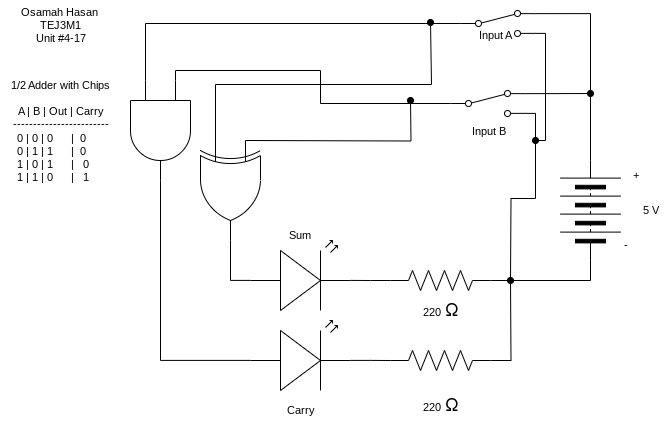

The diagram above was exported from draw.io. Its source (the exported page's mxGraphModel, read from the mxfile embedded in the PNG):
<mxGraphModel dx="1216" dy="692" grid="1" gridSize="10" guides="1" tooltips="1" connect="1" arrows="1" fold="1" page="1" pageScale="1" pageWidth="827" pageHeight="1169" math="0" shadow="0">
  <root>
    <mxCell id="0" />
    <mxCell id="1" parent="0" />
    <mxCell id="5" style="edgeStyle=orthogonalEdgeStyle;html=1;exitX=1;exitY=0.5;exitDx=0;exitDy=0;entryX=1;entryY=0.12;entryDx=0;entryDy=0;endArrow=none;endFill=0;rounded=0;" edge="1" parent="1" source="2" target="4">
      <mxGeometry relative="1" as="geometry" />
    </mxCell>
    <mxCell id="2" value="" style="pointerEvents=1;verticalLabelPosition=bottom;shadow=0;dashed=0;align=center;html=1;verticalAlign=top;shape=mxgraph.electrical.miscellaneous.batteryStack;rotation=-90;" vertex="1" parent="1">
      <mxGeometry x="630" y="340" width="100" height="60" as="geometry" />
    </mxCell>
    <mxCell id="6" style="edgeStyle=orthogonalEdgeStyle;shape=connector;rounded=0;html=1;exitX=1;exitY=0.12;exitDx=0;exitDy=0;strokeColor=default;align=center;verticalAlign=middle;fontFamily=Helvetica;fontSize=11;fontColor=default;labelBackgroundColor=default;endArrow=oval;endFill=1;" edge="1" parent="1" source="3">
      <mxGeometry relative="1" as="geometry">
        <mxPoint x="680" y="253" as="targetPoint" />
      </mxGeometry>
    </mxCell>
    <mxCell id="15" style="edgeStyle=orthogonalEdgeStyle;shape=connector;rounded=0;html=1;exitX=1;exitY=0.88;exitDx=0;exitDy=0;strokeColor=default;align=center;verticalAlign=middle;fontFamily=Helvetica;fontSize=11;fontColor=default;labelBackgroundColor=default;endArrow=oval;endFill=1;" edge="1" parent="1" source="3">
      <mxGeometry relative="1" as="geometry">
        <mxPoint x="600" y="440" as="targetPoint" />
      </mxGeometry>
    </mxCell>
    <mxCell id="3" value="" style="html=1;shape=mxgraph.electrical.electro-mechanical.twoWaySwitch;aspect=fixed;elSwitchState=2;" vertex="1" parent="1">
      <mxGeometry x="540" y="250" width="75" height="26" as="geometry" />
    </mxCell>
    <mxCell id="16" style="edgeStyle=orthogonalEdgeStyle;shape=connector;rounded=0;html=1;exitX=1;exitY=0.88;exitDx=0;exitDy=0;strokeColor=default;align=center;verticalAlign=middle;fontFamily=Helvetica;fontSize=11;fontColor=default;labelBackgroundColor=default;endArrow=oval;endFill=1;" edge="1" parent="1" source="4">
      <mxGeometry relative="1" as="geometry">
        <mxPoint x="625" y="300" as="targetPoint" />
        <Array as="points">
          <mxPoint x="635" y="193" />
          <mxPoint x="635" y="300" />
        </Array>
      </mxGeometry>
    </mxCell>
    <mxCell id="4" value="" style="html=1;shape=mxgraph.electrical.electro-mechanical.twoWaySwitch;aspect=fixed;elSwitchState=2;" vertex="1" parent="1">
      <mxGeometry x="550" y="170" width="75" height="26" as="geometry" />
    </mxCell>
    <mxCell id="7" value="" style="verticalLabelPosition=bottom;shadow=0;dashed=0;align=center;html=1;verticalAlign=top;shape=mxgraph.electrical.opto_electronics.led_2;pointerEvents=1;fontFamily=Helvetica;fontSize=11;fontColor=default;labelBackgroundColor=default;" vertex="1" parent="1">
      <mxGeometry x="340" y="400" width="100" height="70" as="geometry" />
    </mxCell>
    <mxCell id="8" value="" style="verticalLabelPosition=bottom;shadow=0;dashed=0;align=center;html=1;verticalAlign=top;shape=mxgraph.electrical.opto_electronics.led_2;pointerEvents=1;fontFamily=Helvetica;fontSize=11;fontColor=default;labelBackgroundColor=default;" vertex="1" parent="1">
      <mxGeometry x="340" y="480" width="100" height="70" as="geometry" />
    </mxCell>
    <mxCell id="13" style="edgeStyle=orthogonalEdgeStyle;shape=connector;rounded=0;html=1;exitX=1;exitY=0.5;exitDx=0;exitDy=0;exitPerimeter=0;entryX=0;entryY=0.5;entryDx=0;entryDy=0;strokeColor=default;align=center;verticalAlign=middle;fontFamily=Helvetica;fontSize=11;fontColor=default;labelBackgroundColor=default;endArrow=none;endFill=0;" edge="1" parent="1" source="9" target="2">
      <mxGeometry relative="1" as="geometry" />
    </mxCell>
    <mxCell id="9" value="" style="pointerEvents=1;verticalLabelPosition=bottom;shadow=0;dashed=0;align=center;html=1;verticalAlign=top;shape=mxgraph.electrical.resistors.resistor_2;fontFamily=Helvetica;fontSize=11;fontColor=default;labelBackgroundColor=default;" vertex="1" parent="1">
      <mxGeometry x="480" y="430" width="100" height="20" as="geometry" />
    </mxCell>
    <mxCell id="17" style="edgeStyle=orthogonalEdgeStyle;shape=connector;rounded=0;html=1;exitX=1;exitY=0.5;exitDx=0;exitDy=0;exitPerimeter=0;strokeColor=default;align=center;verticalAlign=middle;fontFamily=Helvetica;fontSize=11;fontColor=default;labelBackgroundColor=default;endArrow=none;endFill=0;" edge="1" parent="1" source="10">
      <mxGeometry relative="1" as="geometry">
        <mxPoint x="600" y="440" as="targetPoint" />
      </mxGeometry>
    </mxCell>
    <mxCell id="10" value="" style="pointerEvents=1;verticalLabelPosition=bottom;shadow=0;dashed=0;align=center;html=1;verticalAlign=top;shape=mxgraph.electrical.resistors.resistor_2;fontFamily=Helvetica;fontSize=11;fontColor=default;labelBackgroundColor=default;" vertex="1" parent="1">
      <mxGeometry x="480" y="510" width="100" height="20" as="geometry" />
    </mxCell>
    <mxCell id="11" style="edgeStyle=orthogonalEdgeStyle;shape=connector;rounded=0;html=1;exitX=0;exitY=0.5;exitDx=0;exitDy=0;exitPerimeter=0;entryX=1;entryY=0.57;entryDx=0;entryDy=0;entryPerimeter=0;strokeColor=default;align=center;verticalAlign=middle;fontFamily=Helvetica;fontSize=11;fontColor=default;labelBackgroundColor=default;endArrow=none;endFill=0;" edge="1" parent="1" source="9" target="7">
      <mxGeometry relative="1" as="geometry" />
    </mxCell>
    <mxCell id="12" style="edgeStyle=orthogonalEdgeStyle;shape=connector;rounded=0;html=1;exitX=1;exitY=0.57;exitDx=0;exitDy=0;exitPerimeter=0;entryX=0;entryY=0.5;entryDx=0;entryDy=0;entryPerimeter=0;strokeColor=default;align=center;verticalAlign=middle;fontFamily=Helvetica;fontSize=11;fontColor=default;labelBackgroundColor=default;endArrow=none;endFill=0;" edge="1" parent="1" source="8" target="10">
      <mxGeometry relative="1" as="geometry" />
    </mxCell>
    <mxCell id="23" style="edgeStyle=orthogonalEdgeStyle;shape=connector;rounded=0;html=1;exitX=0;exitY=0.25;exitDx=0;exitDy=0;exitPerimeter=0;strokeColor=default;align=center;verticalAlign=middle;fontFamily=Helvetica;fontSize=11;fontColor=default;labelBackgroundColor=default;endArrow=oval;endFill=1;" edge="1" parent="1">
      <mxGeometry relative="1" as="geometry">
        <mxPoint x="500" y="260" as="targetPoint" />
        <mxPoint x="335" y="300" as="sourcePoint" />
      </mxGeometry>
    </mxCell>
    <mxCell id="24" style="edgeStyle=orthogonalEdgeStyle;shape=connector;rounded=0;html=1;exitX=0;exitY=0.75;exitDx=0;exitDy=0;exitPerimeter=0;strokeColor=default;align=center;verticalAlign=middle;fontFamily=Helvetica;fontSize=11;fontColor=default;labelBackgroundColor=default;endArrow=oval;endFill=1;" edge="1" parent="1">
      <mxGeometry relative="1" as="geometry">
        <mxPoint x="520" y="182" as="targetPoint" />
        <mxPoint x="305" y="302" as="sourcePoint" />
        <Array as="points">
          <mxPoint x="305" y="244" />
          <mxPoint x="521" y="244" />
        </Array>
      </mxGeometry>
    </mxCell>
    <mxCell id="18" value="" style="verticalLabelPosition=bottom;shadow=0;dashed=0;align=center;html=1;verticalAlign=top;shape=mxgraph.electrical.logic_gates.logic_gate;operation=xor;fontFamily=Helvetica;fontSize=11;fontColor=default;labelBackgroundColor=default;rotation=90;" vertex="1" parent="1">
      <mxGeometry x="270" y="320" width="100" height="60" as="geometry" />
    </mxCell>
    <mxCell id="19" style="edgeStyle=orthogonalEdgeStyle;shape=connector;rounded=0;html=1;exitX=0;exitY=0.57;exitDx=0;exitDy=0;exitPerimeter=0;entryX=1;entryY=0.5;entryDx=0;entryDy=0;entryPerimeter=0;strokeColor=default;align=center;verticalAlign=middle;fontFamily=Helvetica;fontSize=11;fontColor=default;labelBackgroundColor=default;endArrow=none;endFill=0;" edge="1" parent="1" source="7" target="18">
      <mxGeometry relative="1" as="geometry" />
    </mxCell>
    <mxCell id="20" value="" style="verticalLabelPosition=bottom;shadow=0;dashed=0;align=center;html=1;verticalAlign=top;shape=mxgraph.electrical.logic_gates.logic_gate;operation=and;fontFamily=Helvetica;fontSize=11;fontColor=default;labelBackgroundColor=default;rotation=90;" vertex="1" parent="1">
      <mxGeometry x="200" y="260" width="100" height="60" as="geometry" />
    </mxCell>
    <mxCell id="21" style="edgeStyle=orthogonalEdgeStyle;shape=connector;rounded=0;html=1;exitX=0;exitY=0.5;exitDx=0;exitDy=0;entryX=0;entryY=0.75;entryDx=0;entryDy=0;entryPerimeter=0;strokeColor=default;align=center;verticalAlign=middle;fontFamily=Helvetica;fontSize=11;fontColor=default;labelBackgroundColor=default;endArrow=none;endFill=0;" edge="1" parent="1" source="4" target="20">
      <mxGeometry relative="1" as="geometry" />
    </mxCell>
    <mxCell id="22" style="edgeStyle=orthogonalEdgeStyle;shape=connector;rounded=0;html=1;exitX=0;exitY=0.5;exitDx=0;exitDy=0;entryX=0;entryY=0.25;entryDx=0;entryDy=0;entryPerimeter=0;strokeColor=default;align=center;verticalAlign=middle;fontFamily=Helvetica;fontSize=11;fontColor=default;labelBackgroundColor=default;endArrow=none;endFill=0;" edge="1" parent="1" source="3" target="20">
      <mxGeometry relative="1" as="geometry" />
    </mxCell>
    <mxCell id="25" style="edgeStyle=orthogonalEdgeStyle;shape=connector;rounded=0;html=1;exitX=1;exitY=0.5;exitDx=0;exitDy=0;exitPerimeter=0;entryX=0;entryY=0.57;entryDx=0;entryDy=0;entryPerimeter=0;strokeColor=default;align=center;verticalAlign=middle;fontFamily=Helvetica;fontSize=11;fontColor=default;labelBackgroundColor=default;endArrow=none;endFill=0;" edge="1" parent="1" source="20" target="8">
      <mxGeometry relative="1" as="geometry" />
    </mxCell>
    <mxCell id="26" value="Carry" style="text;html=1;align=center;verticalAlign=middle;resizable=0;points=[];autosize=1;strokeColor=none;fillColor=none;fontFamily=Helvetica;fontSize=11;fontColor=default;labelBackgroundColor=default;" vertex="1" parent="1">
      <mxGeometry x="365" y="555" width="50" height="30" as="geometry" />
    </mxCell>
    <mxCell id="27" value="Sum" style="text;html=1;align=center;verticalAlign=middle;resizable=0;points=[];autosize=1;strokeColor=none;fillColor=none;fontFamily=Helvetica;fontSize=11;fontColor=default;labelBackgroundColor=default;" vertex="1" parent="1">
      <mxGeometry x="364" y="380" width="50" height="30" as="geometry" />
    </mxCell>
    <mxCell id="28" value="&lt;div style=&quot;text-align: center;&quot;&gt;&lt;span style=&quot;background-color: light-dark(#ffffff, var(--ge-dark-color, #121212));&quot;&gt;220&lt;font face=&quot;Google Sans, Arial, sans-serif&quot; color=&quot;#001d35&quot;&gt;&lt;span style=&quot;font-size: 18px; text-wrap-mode: wrap;&quot;&gt;&amp;nbsp;&lt;/span&gt;&lt;/font&gt;&lt;/span&gt;&lt;span style=&quot;background-color: light-dark(#ffffff, var(--ge-dark-color, #121212)); text-align: center; font-size: 18px; text-wrap-mode: wrap;&quot;&gt;&lt;font face=&quot;Google Sans, Arial, sans-serif&quot;&gt;Ω&lt;/font&gt;&lt;/span&gt;&lt;/div&gt;" style="text;html=1;align=center;verticalAlign=middle;resizable=0;points=[];autosize=1;strokeColor=none;fillColor=none;fontFamily=Helvetica;fontSize=11;fontColor=default;labelBackgroundColor=default;" vertex="1" parent="1">
      <mxGeometry x="500" y="545" width="60" height="40" as="geometry" />
    </mxCell>
    <mxCell id="29" value="&lt;div style=&quot;text-align: center;&quot;&gt;&lt;span style=&quot;background-color: light-dark(#ffffff, var(--ge-dark-color, #121212));&quot;&gt;220&lt;font face=&quot;Google Sans, Arial, sans-serif&quot; color=&quot;#001d35&quot;&gt;&lt;span style=&quot;font-size: 18px; text-wrap-mode: wrap;&quot;&gt;&amp;nbsp;&lt;/span&gt;&lt;/font&gt;&lt;/span&gt;&lt;span style=&quot;background-color: light-dark(#ffffff, var(--ge-dark-color, #121212)); text-align: center; font-size: 18px; text-wrap-mode: wrap;&quot;&gt;&lt;font face=&quot;Google Sans, Arial, sans-serif&quot;&gt;Ω&lt;/font&gt;&lt;/span&gt;&lt;/div&gt;" style="text;html=1;align=center;verticalAlign=middle;resizable=0;points=[];autosize=1;strokeColor=none;fillColor=none;fontFamily=Helvetica;fontSize=11;fontColor=default;labelBackgroundColor=default;" vertex="1" parent="1">
      <mxGeometry x="500" y="450" width="60" height="40" as="geometry" />
    </mxCell>
    <mxCell id="30" value="-" style="text;html=1;align=center;verticalAlign=middle;resizable=0;points=[];autosize=1;strokeColor=none;fillColor=none;fontFamily=Helvetica;fontSize=11;fontColor=default;labelBackgroundColor=default;" vertex="1" parent="1">
      <mxGeometry x="700" y="390" width="30" height="30" as="geometry" />
    </mxCell>
    <mxCell id="31" value="+" style="text;html=1;align=center;verticalAlign=middle;resizable=0;points=[];autosize=1;strokeColor=none;fillColor=none;fontFamily=Helvetica;fontSize=11;fontColor=default;labelBackgroundColor=default;" vertex="1" parent="1">
      <mxGeometry x="710" y="320" width="30" height="30" as="geometry" />
    </mxCell>
    <mxCell id="32" value="5 V" style="text;html=1;align=center;verticalAlign=middle;resizable=0;points=[];autosize=1;strokeColor=none;fillColor=none;fontFamily=Helvetica;fontSize=11;fontColor=default;labelBackgroundColor=default;" vertex="1" parent="1">
      <mxGeometry x="720" y="355" width="40" height="30" as="geometry" />
    </mxCell>
    <mxCell id="33" value="Input B" style="text;html=1;align=center;verticalAlign=middle;resizable=0;points=[];autosize=1;strokeColor=none;fillColor=none;fontFamily=Helvetica;fontSize=11;fontColor=default;labelBackgroundColor=default;" vertex="1" parent="1">
      <mxGeometry x="547.5" y="276" width="60" height="30" as="geometry" />
    </mxCell>
    <mxCell id="34" value="Input A" style="text;html=1;align=center;verticalAlign=middle;resizable=0;points=[];autosize=1;strokeColor=none;fillColor=none;fontFamily=Helvetica;fontSize=11;fontColor=default;labelBackgroundColor=default;" vertex="1" parent="1">
      <mxGeometry x="555" y="180" width="60" height="30" as="geometry" />
    </mxCell>
    <mxCell id="36" value="&lt;div&gt;&lt;font color=&quot;#000000&quot;&gt;1/2 Adder with Chips&lt;/font&gt;&lt;/div&gt;&lt;div&gt;&lt;font color=&quot;#000000&quot;&gt;&lt;br&gt;&lt;/font&gt;&lt;/div&gt;&lt;div&gt;&lt;font color=&quot;#000000&quot;&gt;A | B | Out | Carry&lt;/font&gt;&lt;/div&gt;&lt;div&gt;&lt;font color=&quot;#000000&quot;&gt;------------------------&lt;/font&gt;&lt;/div&gt;&lt;div&gt;&lt;font color=&quot;#000000&quot;&gt;0 | 0 | 0&amp;nbsp; &amp;nbsp; &amp;nbsp; |&amp;nbsp; 0&amp;nbsp; &amp;nbsp; &amp;nbsp;&amp;nbsp;&lt;/font&gt;&lt;/div&gt;&lt;div&gt;&lt;font color=&quot;#000000&quot;&gt;0 | 1 | 1&amp;nbsp; &amp;nbsp; &amp;nbsp; |&amp;nbsp; 0&amp;nbsp; &amp;nbsp; &amp;nbsp;&amp;nbsp;&lt;/font&gt;&lt;/div&gt;&lt;div&gt;&lt;font color=&quot;#000000&quot;&gt;1 | 0 | 1&amp;nbsp; &amp;nbsp; &amp;nbsp; |&amp;nbsp; &amp;nbsp;0&amp;nbsp; &amp;nbsp; &amp;nbsp;&lt;/font&gt;&lt;/div&gt;&lt;div&gt;&lt;font color=&quot;#000000&quot;&gt;1 | 1 | 0&amp;nbsp; &amp;nbsp; &amp;nbsp; |&amp;nbsp; &amp;nbsp;1&amp;nbsp; &amp;nbsp; &amp;nbsp;&lt;/font&gt;&lt;/div&gt;" style="text;html=1;align=center;verticalAlign=middle;resizable=0;points=[];autosize=1;strokeColor=none;fillColor=none;fontFamily=Helvetica;fontSize=11;fontColor=default;labelBackgroundColor=default;" vertex="1" parent="1">
      <mxGeometry x="90" y="231" width="120" height="120" as="geometry" />
    </mxCell>
    <mxCell id="37" value="Osamah Hasan&amp;nbsp;&lt;div&gt;TEJ3M1&lt;/div&gt;&lt;div&gt;Unit #4-17&lt;/div&gt;" style="text;html=1;align=center;verticalAlign=middle;resizable=0;points=[];autosize=1;strokeColor=none;fillColor=none;fontFamily=Helvetica;fontSize=11;fontColor=default;labelBackgroundColor=default;" vertex="1" parent="1">
      <mxGeometry x="100" y="160" width="100" height="50" as="geometry" />
    </mxCell>
  </root>
</mxGraphModel>